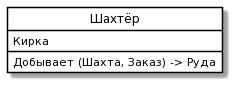

The diagram above was rendered by PlantUML. Its source (embedded in the PNG):
@startuml
skinparam class {
	BackgroundColor White
	ArrowColor Black
	BorderColor Black
}
class "Шахтёр" as P {
 Кирка
Добывает (Шахта, Заказ) -> Руда
}
hide circle
@enduml